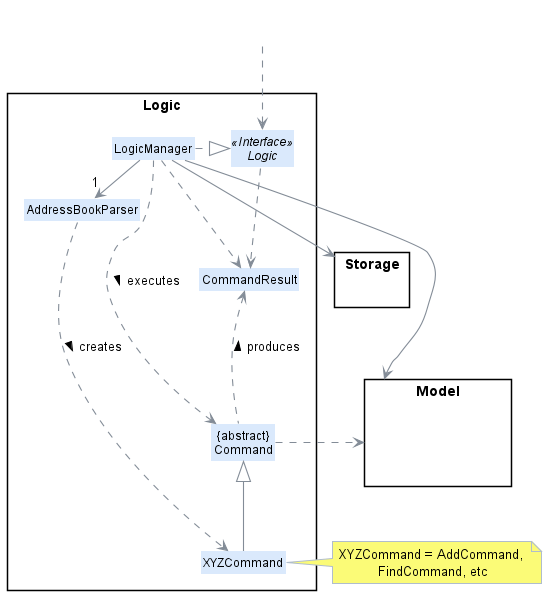

The diagram above was rendered by PlantUML. Its source (embedded in the PNG):
@startuml
!include style.puml
skinparam arrowThickness 1.1
skinparam arrowColor LOGIC_COLOR_T4
skinparam classBackgroundColor LOGIC_COLOR
skinparam noteBorderColor LOGIC_COLOR_T1

package Logic {

Class AddressBookParser
Class XYZCommand
Class CommandResult
Class "{abstract}\nCommand" as Command


Interface Logic <<Interface>>
Class LogicManager
}

package Model{
Class HiddenModel<<Hidden>> #FFFFFF
}

package Storage{
}

Class HiddenOutside <<Hidden>> #FFFFFF
HiddenOutside ..> Logic

LogicManager .right.|> Logic
LogicManager -right->"1" AddressBookParser
AddressBookParser ..> XYZCommand : creates >
XYZCommand -up-|> Command
LogicManager .left.> Command : executes >

LogicManager --> Model
LogicManager --> Storage
Storage --[hidden] Model
Command .[hidden]up.> Storage
Command .right.> Model

note right of XYZCommand: XYZCommand = AddCommand, \nFindCommand, etc

Logic ..> CommandResult
LogicManager .down.> CommandResult
Command .up.> CommandResult : produces >
@enduml